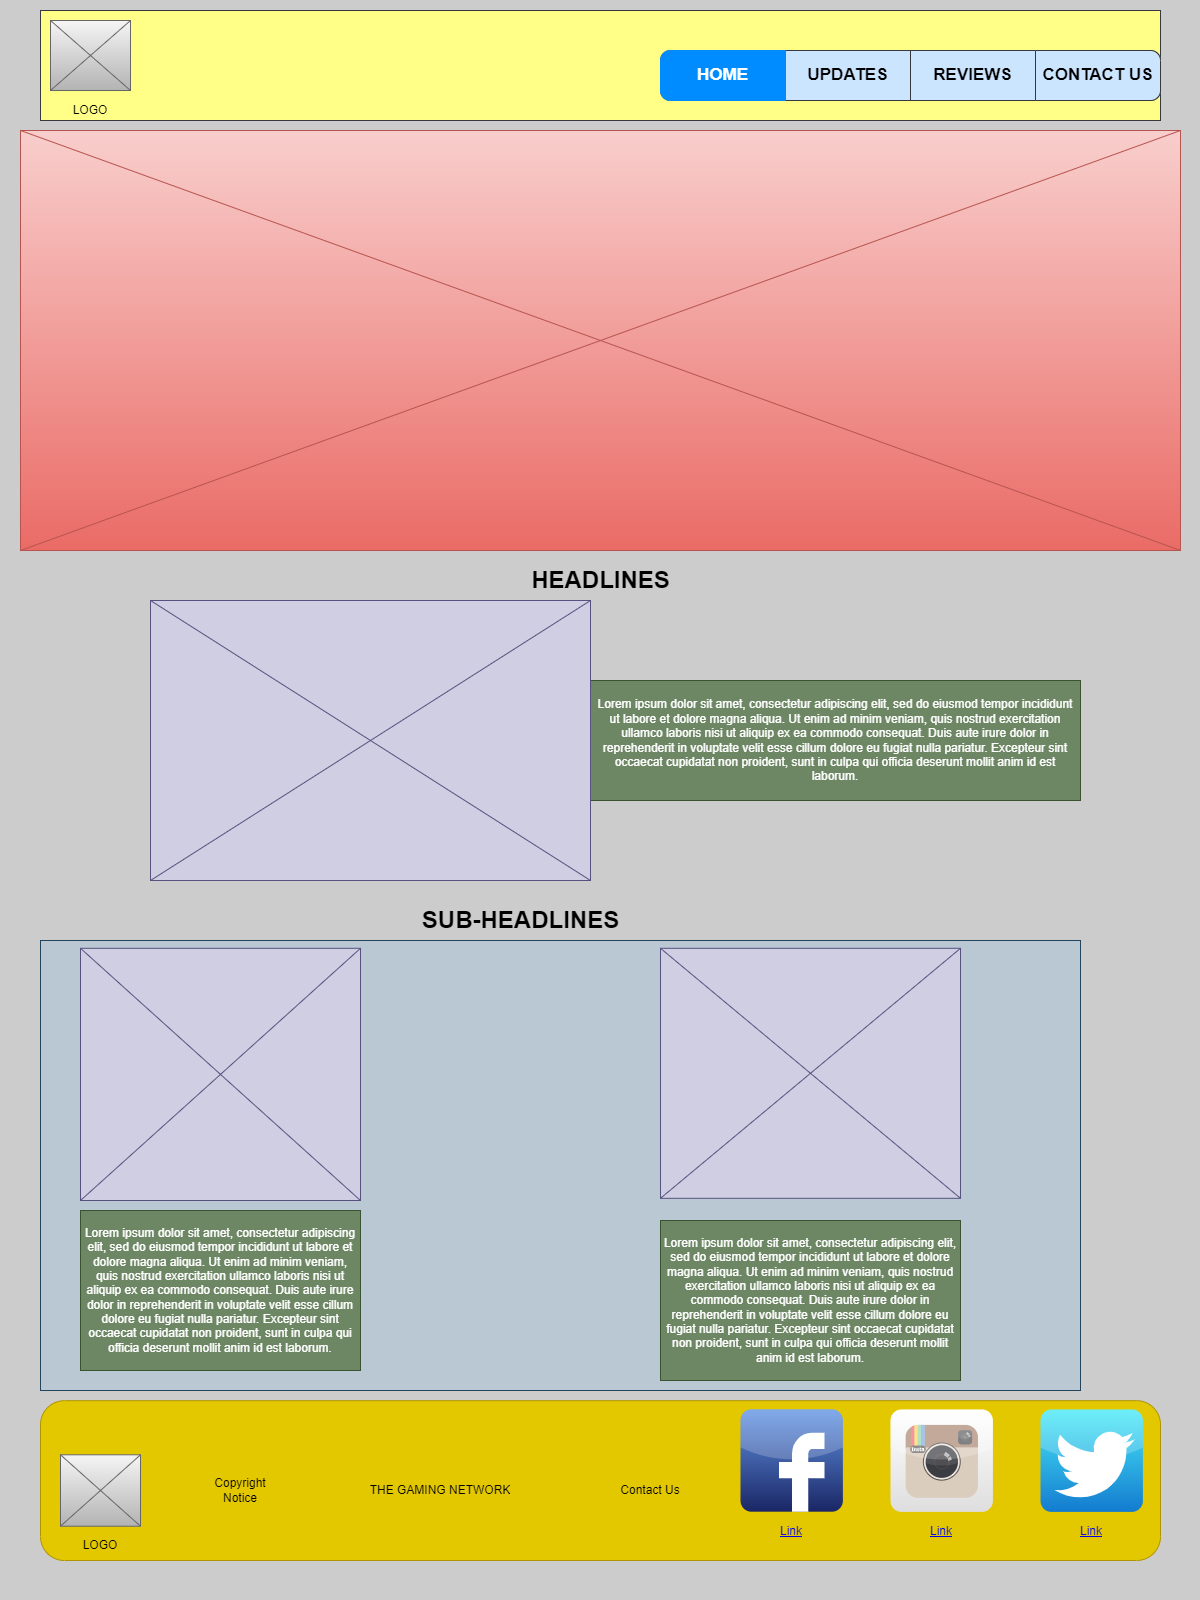

The diagram above was exported from draw.io. Its source (the exported page's mxGraphModel, read from the mxfile embedded in the PNG):
<mxGraphModel dx="2938" dy="3668" grid="1" gridSize="10" guides="1" tooltips="1" connect="1" arrows="1" fold="1" page="1" pageScale="1" pageWidth="1200" pageHeight="1600" background="#CCCCCC" math="0" shadow="0">
  <root>
    <mxCell id="0" />
    <mxCell id="1" parent="0" />
    <mxCell id="aDLDM3WwvMagOHy45HMs-55" value="" style="rounded=0;whiteSpace=wrap;html=1;fillColor=#bac8d3;strokeColor=#23445d;" vertex="1" parent="1">
      <mxGeometry x="-2360" y="-2260" width="1040" height="450" as="geometry" />
    </mxCell>
    <mxCell id="aDLDM3WwvMagOHy45HMs-1" value="" style="rounded=0;whiteSpace=wrap;html=1;fillColor=#ffff88;strokeColor=#36393d;" vertex="1" parent="1">
      <mxGeometry x="-2360" y="-3190" width="1120" height="110" as="geometry" />
    </mxCell>
    <mxCell id="aDLDM3WwvMagOHy45HMs-4" value="" style="verticalLabelPosition=bottom;shadow=0;dashed=0;align=center;html=1;verticalAlign=top;strokeWidth=1;shape=mxgraph.mockup.graphics.simpleIcon;strokeColor=#666666;fillColor=#f5f5f5;gradientColor=#b3b3b3;" vertex="1" parent="1">
      <mxGeometry x="-2350" y="-3180" width="80" height="70" as="geometry" />
    </mxCell>
    <mxCell id="aDLDM3WwvMagOHy45HMs-16" value="" style="strokeWidth=1;shadow=0;dashed=0;align=center;html=1;shape=mxgraph.mockup.rrect;rSize=10;fillColor=#ffffff;strokeColor=#666666;" vertex="1" parent="1">
      <mxGeometry x="-1740" y="-3150" width="500" height="50" as="geometry" />
    </mxCell>
    <mxCell id="aDLDM3WwvMagOHy45HMs-17" value="UPDATES" style="strokeColor=#36393d;fillColor=#cce5ff;strokeWidth=1;shadow=0;dashed=0;align=center;html=1;shape=mxgraph.mockup.rrect;rSize=0;fontSize=17;fontStyle=1;resizeHeight=1;whiteSpace=wrap;" vertex="1" parent="aDLDM3WwvMagOHy45HMs-16">
      <mxGeometry width="125" height="50" relative="1" as="geometry">
        <mxPoint x="125" as="offset" />
      </mxGeometry>
    </mxCell>
    <mxCell id="aDLDM3WwvMagOHy45HMs-18" value="REVIEWS" style="strokeColor=#36393d;fillColor=#cce5ff;strokeWidth=1;shadow=0;dashed=0;align=center;html=1;shape=mxgraph.mockup.rrect;rSize=0;fontSize=17;fontStyle=1;resizeHeight=1;whiteSpace=wrap;" vertex="1" parent="aDLDM3WwvMagOHy45HMs-16">
      <mxGeometry width="125" height="50" relative="1" as="geometry">
        <mxPoint x="250" as="offset" />
      </mxGeometry>
    </mxCell>
    <mxCell id="aDLDM3WwvMagOHy45HMs-19" value="CONTACT US" style="strokeColor=#36393d;fillColor=#cce5ff;strokeWidth=1;shadow=0;dashed=0;align=center;html=1;shape=mxgraph.mockup.rightButton;rSize=10;fontSize=17;fontStyle=1;resizeHeight=1;whiteSpace=wrap;" vertex="1" parent="aDLDM3WwvMagOHy45HMs-16">
      <mxGeometry x="1" width="125" height="50" relative="1" as="geometry">
        <mxPoint x="-125" as="offset" />
      </mxGeometry>
    </mxCell>
    <mxCell id="aDLDM3WwvMagOHy45HMs-20" value="HOME" style="strokeWidth=1;shadow=0;dashed=0;align=center;html=1;shape=mxgraph.mockup.leftButton;rSize=10;fontSize=17;fontColor=#ffffff;fontStyle=1;fillColor=#008cff;strokeColor=#008cff;resizeHeight=1;whiteSpace=wrap;" vertex="1" parent="aDLDM3WwvMagOHy45HMs-16">
      <mxGeometry width="125" height="50" relative="1" as="geometry" />
    </mxCell>
    <mxCell id="aDLDM3WwvMagOHy45HMs-23" value="HEADLINES" style="text;strokeColor=none;fillColor=none;html=1;fontSize=24;fontStyle=1;verticalAlign=middle;align=center;" vertex="1" parent="1">
      <mxGeometry x="-1850" y="-2640" width="100" height="40" as="geometry" />
    </mxCell>
    <mxCell id="aDLDM3WwvMagOHy45HMs-24" value="Lorem ipsum dolor sit amet, consectetur adipiscing elit, sed do eiusmod tempor incididunt ut labore et dolore magna aliqua. Ut enim ad minim veniam, quis nostrud exercitation ullamco laboris nisi ut aliquip ex ea commodo consequat. Duis aute irure dolor in reprehenderit in voluptate velit esse cillum dolore eu fugiat nulla pariatur. Excepteur sint occaecat cupidatat non proident, sunt in culpa qui officia deserunt mollit anim id est laborum." style="text;html=1;strokeColor=#3A5431;fillColor=#6d8764;align=center;verticalAlign=middle;whiteSpace=wrap;rounded=0;fontColor=#ffffff;" vertex="1" parent="1">
      <mxGeometry x="-1810" y="-2520" width="490" height="120" as="geometry" />
    </mxCell>
    <mxCell id="aDLDM3WwvMagOHy45HMs-25" value="" style="verticalLabelPosition=bottom;shadow=0;dashed=0;align=center;html=1;verticalAlign=top;strokeWidth=1;shape=mxgraph.mockup.graphics.simpleIcon;strokeColor=#56517e;fillColor=#d0cee2;" vertex="1" parent="1">
      <mxGeometry x="-2250" y="-2600" width="440" height="280" as="geometry" />
    </mxCell>
    <mxCell id="aDLDM3WwvMagOHy45HMs-27" value="Lorem ipsum dolor sit amet, consectetur adipiscing elit, sed do eiusmod tempor incididunt ut labore et dolore magna aliqua. Ut enim ad minim veniam, quis nostrud exercitation ullamco laboris nisi ut aliquip ex ea commodo consequat. Duis aute irure dolor in reprehenderit in voluptate velit esse cillum dolore eu fugiat nulla pariatur. Excepteur sint occaecat cupidatat non proident, sunt in culpa qui officia deserunt mollit anim id est laborum." style="text;html=1;strokeColor=#3A5431;fillColor=#6d8764;align=center;verticalAlign=middle;whiteSpace=wrap;rounded=0;fontColor=#ffffff;" vertex="1" parent="1">
      <mxGeometry x="-1740" y="-1980" width="300" height="160" as="geometry" />
    </mxCell>
    <mxCell id="aDLDM3WwvMagOHy45HMs-28" value="" style="verticalLabelPosition=bottom;shadow=0;dashed=0;align=center;html=1;verticalAlign=top;strokeWidth=1;shape=mxgraph.mockup.graphics.simpleIcon;strokeColor=#56517e;fillColor=#d0cee2;" vertex="1" parent="1">
      <mxGeometry x="-2320" y="-2252.2" width="280" height="252.2" as="geometry" />
    </mxCell>
    <mxCell id="aDLDM3WwvMagOHy45HMs-29" value="Lorem ipsum dolor sit amet, consectetur adipiscing elit, sed do eiusmod tempor incididunt ut labore et dolore magna aliqua. Ut enim ad minim veniam, quis nostrud exercitation ullamco laboris nisi ut aliquip ex ea commodo consequat. Duis aute irure dolor in reprehenderit in voluptate velit esse cillum dolore eu fugiat nulla pariatur. Excepteur sint occaecat cupidatat non proident, sunt in culpa qui officia deserunt mollit anim id est laborum." style="text;html=1;strokeColor=#3A5431;fillColor=#6d8764;align=center;verticalAlign=middle;whiteSpace=wrap;rounded=0;fontColor=#ffffff;" vertex="1" parent="1">
      <mxGeometry x="-2320" y="-1990" width="280" height="160" as="geometry" />
    </mxCell>
    <mxCell id="aDLDM3WwvMagOHy45HMs-30" value="" style="verticalLabelPosition=bottom;shadow=0;dashed=0;align=center;html=1;verticalAlign=top;strokeWidth=1;shape=mxgraph.mockup.graphics.simpleIcon;strokeColor=#56517e;fillColor=#d0cee2;" vertex="1" parent="1">
      <mxGeometry x="-1740" y="-2252.2" width="300" height="250" as="geometry" />
    </mxCell>
    <mxCell id="aDLDM3WwvMagOHy45HMs-31" value="" style="rounded=1;whiteSpace=wrap;html=1;fillColor=#e3c800;fontColor=#000000;strokeColor=#B09500;" vertex="1" parent="1">
      <mxGeometry x="-2360" y="-1799.8" width="1120" height="159.8" as="geometry" />
    </mxCell>
    <mxCell id="aDLDM3WwvMagOHy45HMs-32" value="" style="dashed=0;outlineConnect=0;html=1;align=center;labelPosition=center;verticalLabelPosition=bottom;verticalAlign=top;shape=mxgraph.webicons.facebook;fillColor=#6294E4;gradientColor=#1A2665" vertex="1" parent="1">
      <mxGeometry x="-1660" y="-1791.2" width="102.4" height="102.4" as="geometry" />
    </mxCell>
    <mxCell id="aDLDM3WwvMagOHy45HMs-33" value="" style="dashed=0;outlineConnect=0;html=1;align=center;labelPosition=center;verticalLabelPosition=bottom;verticalAlign=top;shape=mxgraph.webicons.instagram;gradientColor=#DFDEDE" vertex="1" parent="1">
      <mxGeometry x="-1510" y="-1791" width="102.4" height="102.4" as="geometry" />
    </mxCell>
    <mxCell id="aDLDM3WwvMagOHy45HMs-34" value="" style="dashed=0;outlineConnect=0;html=1;align=center;labelPosition=center;verticalLabelPosition=bottom;verticalAlign=top;shape=mxgraph.webicons.twitter;fillColor=#49EAF7;gradientColor=#137BD0" vertex="1" parent="1">
      <mxGeometry x="-1360" y="-1791" width="102.4" height="102.4" as="geometry" />
    </mxCell>
    <UserObject label="Link" link="https://www.draw.io" id="aDLDM3WwvMagOHy45HMs-39">
      <mxCell style="text;html=1;strokeColor=none;fillColor=none;whiteSpace=wrap;align=center;verticalAlign=middle;fontColor=#0000EE;fontStyle=4;" vertex="1" parent="1">
        <mxGeometry x="-1488.8" y="-1688.6" width="60" height="40" as="geometry" />
      </mxCell>
    </UserObject>
    <UserObject label="Link" link="https://www.draw.io" id="aDLDM3WwvMagOHy45HMs-40">
      <mxCell style="text;html=1;strokeColor=none;fillColor=none;whiteSpace=wrap;align=center;verticalAlign=middle;fontColor=#0000EE;fontStyle=4;" vertex="1" parent="1">
        <mxGeometry x="-1638.8" y="-1688.8" width="60" height="40" as="geometry" />
      </mxCell>
    </UserObject>
    <UserObject label="Link" link="https://www.draw.io" id="aDLDM3WwvMagOHy45HMs-38">
      <mxCell style="text;html=1;strokeColor=none;fillColor=none;whiteSpace=wrap;align=center;verticalAlign=middle;fontColor=#0000EE;fontStyle=4;" vertex="1" parent="1">
        <mxGeometry x="-1338.8" y="-1688.5999999999997" width="60" height="40" as="geometry" />
      </mxCell>
    </UserObject>
    <UserObject label="Copyright Notice" placeholders="1" name="Variable" id="aDLDM3WwvMagOHy45HMs-43">
      <mxCell style="text;html=1;strokeColor=none;fillColor=none;align=center;verticalAlign=middle;whiteSpace=wrap;overflow=hidden;" vertex="1" parent="1">
        <mxGeometry x="-2200" y="-1730.5" width="80" height="41" as="geometry" />
      </mxCell>
    </UserObject>
    <mxCell id="aDLDM3WwvMagOHy45HMs-44" value="" style="verticalLabelPosition=bottom;shadow=0;dashed=0;align=center;html=1;verticalAlign=top;strokeWidth=1;shape=mxgraph.mockup.graphics.simpleIcon;strokeColor=#666666;fillColor=#f5f5f5;gradientColor=#b3b3b3;" vertex="1" parent="1">
      <mxGeometry x="-2340" y="-1745.7" width="80" height="71.4" as="geometry" />
    </mxCell>
    <UserObject label="LOGO" placeholders="1" name="Variable" id="aDLDM3WwvMagOHy45HMs-47">
      <mxCell style="text;html=1;strokeColor=none;fillColor=none;align=center;verticalAlign=middle;whiteSpace=wrap;overflow=hidden;" vertex="1" parent="1">
        <mxGeometry x="-2350" y="-3100" width="80" height="20" as="geometry" />
      </mxCell>
    </UserObject>
    <mxCell id="aDLDM3WwvMagOHy45HMs-48" value="LOGO" style="text;html=1;strokeColor=none;fillColor=none;align=center;verticalAlign=middle;whiteSpace=wrap;rounded=0;" vertex="1" parent="1">
      <mxGeometry x="-2330" y="-1670" width="60" height="30" as="geometry" />
    </mxCell>
    <UserObject label="THE GAMING NETWORK" placeholders="1" name="Variable" id="aDLDM3WwvMagOHy45HMs-51">
      <mxCell style="text;html=1;strokeColor=none;fillColor=none;align=center;verticalAlign=middle;whiteSpace=wrap;overflow=hidden;" vertex="1" parent="1">
        <mxGeometry x="-2060" y="-1720" width="200" height="20" as="geometry" />
      </mxCell>
    </UserObject>
    <UserObject label="Contact Us" placeholders="1" name="Variable" id="aDLDM3WwvMagOHy45HMs-52">
      <mxCell style="text;html=1;strokeColor=none;fillColor=none;align=center;verticalAlign=middle;whiteSpace=wrap;overflow=hidden;" vertex="1" parent="1">
        <mxGeometry x="-1790" y="-1720" width="80" height="20" as="geometry" />
      </mxCell>
    </UserObject>
    <mxCell id="aDLDM3WwvMagOHy45HMs-53" value="" style="verticalLabelPosition=bottom;shadow=0;dashed=0;align=center;html=1;verticalAlign=top;strokeWidth=1;shape=mxgraph.mockup.graphics.simpleIcon;strokeColor=#b85450;fillColor=#f8cecc;gradientColor=#ea6b66;" vertex="1" parent="1">
      <mxGeometry x="-2380" y="-3070" width="1160" height="420" as="geometry" />
    </mxCell>
    <mxCell id="aDLDM3WwvMagOHy45HMs-57" value="SUB-HEADLINES" style="text;strokeColor=none;fillColor=none;html=1;fontSize=24;fontStyle=1;verticalAlign=middle;align=center;" vertex="1" parent="1">
      <mxGeometry x="-1930" y="-2300" width="100" height="40" as="geometry" />
    </mxCell>
  </root>
</mxGraphModel>